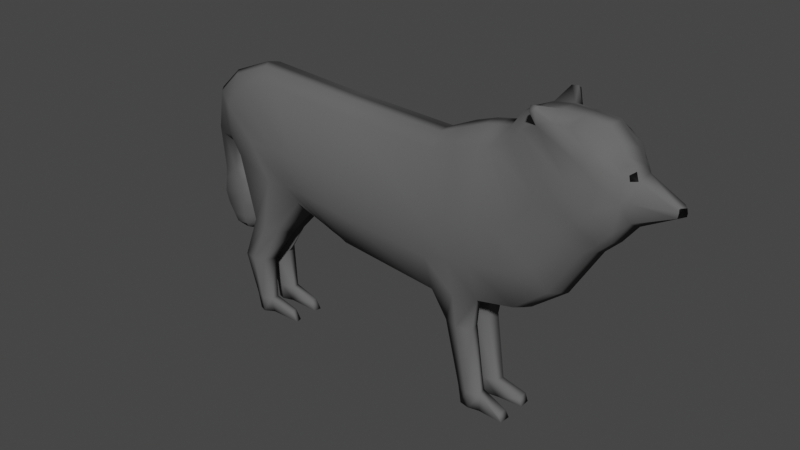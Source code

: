 # Source: Wolf.blend  (saved by Blender 2.82.7; exported with 4.5.12 LTS)
import bpy
from mathutils import Matrix  # noqa: F401  (used for matrix-valued properties, if any)

bpy.ops.wm.read_factory_settings(use_empty=True)
scene = bpy.context.scene
scene.name = 'Scene'

# ---- collections
col_collection = bpy.data.collections.new('Collection'); scene.collection.children.link(col_collection)

# ---- materials (node trees are filled in below, after node groups)
mat_fur = bpy.data.materials.new('Fur')
mat_fur.use_transparent_shadow = False
mat_face = bpy.data.materials.new('Face')
mat_face.use_transparent_shadow = False

# ---- material node trees
mat_fur.use_nodes = True; mat_fur.node_tree.nodes.clear()
_N = mat_fur.node_tree.nodes; _L = mat_fur.node_tree.links
n0 = _N.new('ShaderNodeOutputMaterial'); n0.name = 'Material Output'; n0.location = (300, 300)
n1 = _N.new('ShaderNodeBsdfPrincipled'); n1.name = 'Principled BSDF'; n1.location = (10, 300)
n1.distribution = 'GGX'
n1.subsurface_method = 'BURLEY'
n1.inputs[0].default_value = (0.1237, 0.1237, 0.1237, 1.0)
n1.inputs[3].default_value = 1.45
n1.inputs[13].default_value = 0.0
n1.inputs[27].default_value = (0.0, 0.0, 0.0, 1.0)
n1.inputs[28].default_value = 1.0
_L.new(n1.outputs[0], n0.inputs[0])
n0.is_active_output = True
mat_face.use_nodes = True; mat_face.node_tree.nodes.clear()
_N = mat_face.node_tree.nodes; _L = mat_face.node_tree.links
n0 = _N.new('ShaderNodeOutputMaterial'); n0.name = 'Material Output'; n0.location = (300, 300)
n1 = _N.new('ShaderNodeBsdfPrincipled'); n1.name = 'Principled BSDF'; n1.location = (10, 300)
n1.distribution = 'GGX'
n1.subsurface_method = 'BURLEY'
n1.inputs[0].default_value = (0.0, 0.0, 0.0, 1.0)
n1.inputs[2].default_value = 0.25
n1.inputs[3].default_value = 1.45
n1.inputs[13].default_value = 0.75
n1.inputs[27].default_value = (0.0, 0.0, 0.0, 1.0)
n1.inputs[28].default_value = 1.0
_L.new(n1.outputs[0], n0.inputs[0])
n0.is_active_output = True

# ---- world
world_world = bpy.data.worlds.new('World'); scene.world = world_world
world_world.use_nodes = True; world_world.node_tree.nodes.clear()
_N = world_world.node_tree.nodes; _L = world_world.node_tree.links
n0 = _N.new('ShaderNodeOutputWorld'); n0.name = 'World Output'; n0.location = (300, 300)
n1 = _N.new('ShaderNodeBackground'); n1.name = 'Background'; n1.location = (10, 300)
n1.inputs[0].default_value = (0.05088, 0.05088, 0.05088, 1.0)
_L.new(n1.outputs[0], n0.inputs[0])
n0.is_active_output = True
world_world.color = (0.05088, 0.05088, 0.05088)
world_world.use_sun_shadow = False
world_world.sun_shadow_jitter_overblur = 0.0

# ---- meshes
me_plane = bpy.data.meshes.new('Plane')
me_plane.from_pydata([(-2.157, 0.0, 2.609), (-1.783, 0.0, 2.465), (-4.708, 0.0, 2.758), (-4.637, 0.0, 4.496), (-1.546, 0.0, 2.376), (-4.153, 0.0, 4.962), (-1.342, 0.0, 2.312), (-3.302, 0.0, 5.315), (-1.202, 0.0, 2.248), (-1.137, 0.0, 5.171), (0.9952, 0.0, 1.999), (0.9413, 0.0, 5.082), (2.051, 0.0, 2.143), (1.867, 0.0, 5.46), (2.837, 0.0, 2.304), (2.018, 0.0, 5.492), (3.523, 0.0, 2.836), (2.137, 0.0, 5.516), (4.115, 0.0, 3.809), (2.395, 0.0, 5.572), (4.391, 0.0, 4.076), (2.611, 0.0, 5.862), (4.659, 0.0, 4.422), (2.944, 0.0, 6.014), (4.754, 0.0, 4.948), (3.332, 0.0, 6.079), (4.721, 0.0, 5.334), (3.72, 0.0, 6.071), (4.646, 0.0, 5.441), (4.161, 0.0, 6.031), (-2.212, -0.4649, 2.848), (-1.581, -0.4186, 2.59), (-4.047, -0.4186, 3.778), (-4.028, -0.4186, 4.36), (-1.36, -0.4186, 2.507), (-3.597, -0.4186, 4.789), (-1.169, -0.4186, 2.447), (-2.824, -0.4186, 5.057), (-1.039, -0.4186, 2.387), (-0.9646, -0.4186, 4.927), (1.011, -0.4186, 2.155), (0.961, -0.4186, 4.829), (1.996, -0.4186, 2.29), (1.895, -0.4186, 5.166), (2.73, -0.4186, 2.44), (2.036, -0.4186, 5.196), (3.363, -0.4186, 2.95), (2.146, -0.4186, 5.218), (3.915, -0.4186, 3.849), (2.499, -0.4186, 5.391), (4.177, -0.4186, 4.097), (2.693, -0.4186, 5.619), (4.428, -0.4186, 4.397), (2.963, -0.4186, 5.761), (4.518, -0.4186, 4.907), (3.283, -0.4186, 5.853), (4.488, -0.4186, 5.267), (3.568, -0.4186, 5.882), (4.418, -0.3394, 5.423), (3.98, -0.4186, 5.844), (4.308, -0.1755, 4.084), (4.038, -0.1755, 3.825), (-4.56, -0.2122, 3.744), (-4.485, -0.1755, 4.491), (2.365, -0.1755, 5.54), (2.575, -0.1755, 5.822), (1.887, -0.1592, 2.187), (1.001, -0.1755, 2.059), (0.9489, -0.1755, 5.063), (1.851, -0.1755, 5.431), (-1.474, -0.1755, 2.427), (-1.705, -0.1755, 2.513), (4.563, -0.1419, 4.488), (-4.013, -0.1755, 4.945), (2.9, -0.1755, 5.971), (2.795, -0.1755, 2.356), (1.998, -0.1755, 5.462), (-1.275, -0.1755, 2.364), (4.605, -0.3142, 4.905), (-3.184, -0.1755, 5.29), (3.278, -0.1755, 6.034), (3.461, -0.1755, 2.88), (2.113, -0.1755, 5.486), (-1.139, -0.1755, 2.302), (4.653, -0.1934, 5.237), (-1.076, -0.1755, 5.149), (3.656, -0.1755, 6.026), (4.086, -0.1755, 5.987), (4.558, -0.1525, 5.452), (-2.069, -0.1755, 2.654), (-4.186, 0.0, 3.487), (-3.21, 0.0, 3.48), (-2.85, 0.0, 3.669), (-2.322, 0.0, 3.814), (-1.17, 0.0, 3.709), (0.9682, 0.0, 3.54), (1.959, 0.0, 3.802), (2.428, 0.0, 3.898), (2.885, 0.0, 4.079), (3.311, 0.0, 4.653), (3.526, 0.0, 4.943), (3.86, 0.0, 5.184), (4.043, 0.0, 5.513), (4.221, 0.0, 5.702), (4.404, 0.0, 5.799), (-3.64, -0.553, 3.473), (-3.255, -0.5799, 3.807), (-2.758, -0.6291, 3.908), (-2.084, -0.6719, 3.866), (-1.009, -0.6719, 3.769), (0.9861, -0.6719, 3.611), (1.911, -0.6719, 3.855), (2.348, -0.6719, 3.945), (2.775, -0.6719, 4.114), (3.172, -0.6719, 4.65), (3.373, -0.6719, 4.92), (3.684, -0.6719, 5.145), (3.858, -0.6218, 5.444), (4.024, -0.6218, 5.662), (4.195, -0.3686, 5.734), (-3.653, -0.1475, 3.339), (4.322, -0.1755, 5.761), (-3.357, -0.5183, 2.162), (-2.893, -0.3937, 1.998), (-2.702, -0.1545, 1.934), (-3.394, -0.1266, 2.176), (-3.743, -0.4717, 1.241), (-3.284, -0.4293, 1.222), (-3.206, -0.1921, 1.203), (-3.809, -0.1304, 1.233), (-3.544, -0.4083, 0.3419), (-3.194, -0.3932, 0.3247), (-3.161, -0.2198, 0.3325), (-3.564, -0.1693, 0.3525), (-3.488, -0.4055, 0.02814), (-3.143, -0.3582, 0.02797), (-3.178, -0.2167, 0.0198), (-3.516, -0.1666, 0.03716), (-2.631, -0.3488, 0.2076), (-2.667, -0.2074, 0.1994), (-2.51, -0.3467, 0.0152), (-2.545, -0.2053, 0.007028), (-3.171, 0.0, 3.048), (-2.877, -0.5738, 3.139), (4.44, -0.2659, 5.648), (-2.497, 0.0, 2.972), (-2.198, 0.0, 3.023), (-1.832, 0.0, 3.063), (-1.186, 0.0, 2.978), (0.9817, 0.0, 2.769), (2.005, 0.0, 2.972), (2.632, 0.0, 3.101), (3.259, 0.0, 3.36), (3.768, 0.0, 4.194), (3.984, 0.0, 4.483), (4.318, 0.0, 4.769), (4.398, 0.0, 5.231), (4.471, 0.0, 5.518), (4.525, 0.0, 5.683), (-2.418, -0.5897, 3.199), (-2.059, -0.6143, 3.208), (-1.627, -0.6357, 3.157), (-1.024, -0.6357, 3.078), (0.9987, -0.6357, 2.883), (1.953, -0.6357, 3.072), (2.539, -0.6357, 3.192), (3.124, -0.6357, 3.434), (3.599, -0.6357, 4.212), (3.8, -0.6357, 4.482), (4.111, -0.6357, 4.748), (4.191, -0.5708, 5.168), (4.259, -0.5708, 5.436), (4.309, -0.4442, 5.581), (-3.057, -0.1052, 3.081), (-3.109, -0.5196, 2.074), (-3.134, -0.0842, 2.085), (-3.498, -0.5169, 1.231), (-3.583, -0.1007, 1.222), (-3.357, -0.4681, 0.3327), (-3.413, -0.1354, 0.345), (-3.334, -0.4652, 0.02807), (-3.389, -0.1325, 0.03063), (-4.667, -0.04715, 2.764), (-4.188, -0.1615, 3.571), (-3.932, 0.0, 2.917), (-3.919, -0.03996, 3.413), (-3.907, -0.01322, 2.915), (-4.755, 0.0, 2.211), (-4.714, -0.06613, 2.218), (-3.58, 0.0, 2.5), (-3.555, -0.06613, 2.502), (-4.585, 0.0, 1.734), (-4.543, -0.03433, 1.741), (-3.735, 0.0, 1.913), (-3.71, -0.04288, 1.915), (-4.22, 0.0, 1.527), (-4.209, 0.0, 1.529), (-3.993, 0.0, 1.57), (-3.987, 0.0, 1.571), (-4.691, -0.05179, 2.495), (-3.624, -0.008177, 2.83), (-3.65, 0.0, 2.824), (-4.732, 0.0, 2.484), (-3.615, -0.05451, 2.201), (-3.641, 0.0, 2.199), (-4.697, 0.0, 1.969), (-4.655, -0.05023, 1.976), (-4.459, -0.01273, 1.572), (-3.788, -0.01813, 1.732), (-3.804, 0.0, 1.731), (-4.485, 0.0, 1.567), (-4.374, -0.2789, 3.657), (-4.32, 0.0, 2.837), (-4.287, -0.1247, 2.842), (-4.168, 0.0, 2.356), (-4.135, -0.1582, 2.36), (-4.16, 0.0, 1.824), (-4.127, -0.1307, 1.828), (-4.107, 0.0, 1.548), (-4.098, -0.0698, 1.579), (-4.191, 0.0, 2.654), (-4.157, -0.1342, 2.659), (-4.169, 0.0, 2.084), (-4.135, -0.1444, 2.089), (-4.144, 0.0, 1.649), (-4.123, -0.09782, 1.663), (1.296, -0.3618, 1.612), (1.9, -0.3929, 1.622), (1.827, -0.1436, 1.622), (1.274, -0.1448, 1.602), (1.599, -0.3479, 0.3257), (2.097, -0.3661, 0.3327), (2.037, -0.1652, 0.3347), (1.581, -0.1691, 0.3173), (1.687, -0.3868, 0.0001099), (2.11, -0.3966, 0.01315), (2.122, -0.1717, 0.01436), (1.662, -0.1615, 0.001409), (2.547, -0.4352, 0.154), (2.56, -0.2108, 0.1446), (2.612, -0.4239, 0.006193), (2.624, -0.1989, 0.007409), (1.523, 0.0, 2.083), (1.404, 0.0, 5.284), (1.504, -0.4772, 2.235), (1.428, -0.4772, 5.01), (1.4, -0.2341, 5.259), (1.515, -0.1169, 2.154), (1.448, -0.6719, 3.733), (1.464, 0.0, 3.683), (1.476, -0.6357, 2.99), (1.493, 0.0, 2.883), (1.601, -0.485, 1.634), (1.596, -0.09497, 1.634), (1.85, -0.4597, 0.3459), (1.846, -0.1177, 0.3484), (1.899, -0.4503, 0.01913), (1.892, -0.108, 0.03288), (3.082, -0.6545, 6.099), (2.974, -0.6545, 6.068), (2.953, -0.5728, 6.138), (3.08, -0.5728, 6.159), (5.383, 0.0, 4.819), (5.392, 0.0, 4.878), (5.374, 0.0, 4.96), (5.281, -0.09677, 4.795), (5.298, -0.09677, 4.894), (5.292, -0.09677, 4.963), (4.453, -0.3936, 5.358), (4.57, -0.306, 5.252), (4.488, -0.2779, 5.475), (4.605, -0.1845, 5.386), (4.529, -0.2666, 5.33)], [], [(90, 184, 212, 2, 3, 91), (145, 146, 4, 1), (146, 147, 6, 4), (147, 148, 8, 6), (148, 149, 10, 8), (251, 150, 12, 242), (150, 151, 14, 12), (151, 152, 16, 14), (152, 153, 18, 16), (153, 154, 20, 18), (154, 155, 22, 20), (155, 156, 24, 22), (156, 157, 26, 24), (157, 158, 28, 26), (105, 106, 33, 32), (159, 31, 34, 160), (160, 34, 36, 161), (161, 36, 38, 162), (162, 38, 40, 163), (250, 244, 42, 164), (164, 42, 44, 165), (165, 44, 46, 166), (166, 46, 48, 167), (167, 48, 50, 168), (168, 50, 52, 169), (169, 52, 54, 170), (170, 54, 56, 171), (171, 56, 268, 58, 172), (61, 60, 50, 48), (63, 62, 32, 33), (65, 64, 49, 51), (66, 42, 227, 228), (246, 68, 41, 245), (71, 70, 34, 31), (60, 72, 52, 50), (73, 63, 33, 35), (74, 65, 51, 53), (66, 75, 44, 42), (76, 69, 43, 45), (70, 77, 36, 34), (72, 78, 54, 52), (79, 73, 35, 37), (55, 80, 261, 258), (75, 81, 46, 44), (82, 76, 45, 47), (77, 83, 38, 36), (78, 84, 269, 56, 54), (85, 79, 37, 39), (86, 80, 55, 57), (81, 61, 48, 46), (121, 87, 59, 119), (89, 30, 123, 124), (64, 82, 47, 49), (83, 67, 40, 38), (272, 270, 58, 268), (89, 71, 31, 30), (68, 85, 39, 41), (87, 86, 57, 59), (29, 27, 86, 87), (11, 9, 85, 68), (0, 1, 71, 89), (26, 28, 88, 271, 84), (8, 10, 67, 83), (19, 17, 82, 64), (142, 0, 89, 173), (104, 29, 87, 121), (16, 18, 61, 81), (27, 25, 80, 86), (9, 7, 79, 85), (22, 24, 263, 262), (6, 8, 83, 77), (17, 15, 76, 82), (14, 16, 81, 75), (25, 23, 74, 80), (7, 5, 73, 79), (26, 84, 267, 264), (4, 6, 77, 70), (15, 13, 69, 76), (12, 14, 75, 66), (23, 21, 65, 74), (5, 3, 63, 73), (20, 22, 72, 60), (1, 4, 70, 71), (243, 11, 68, 246), (242, 12, 66, 247), (21, 19, 64, 65), (3, 2, 182, 62, 63), (18, 20, 60, 61), (158, 104, 121, 144), (186, 185, 120, 183), (62, 211, 183, 120, 105, 32), (144, 121, 119, 172), (57, 118, 119, 59), (55, 117, 118, 57), (53, 116, 117, 55), (51, 115, 116, 53), (49, 114, 115, 51), (47, 113, 114, 49), (45, 112, 113, 47), (43, 111, 112, 45), (245, 248, 111, 43), (39, 109, 110, 41), (37, 108, 109, 39), (35, 107, 108, 37), (33, 106, 107, 35), (143, 159, 106, 105), (27, 29, 104, 103), (25, 27, 103, 102), (23, 25, 102, 101), (21, 23, 101, 100), (19, 21, 100, 99), (17, 19, 99, 98), (15, 17, 98, 97), (13, 15, 97, 96), (243, 13, 96, 249), (9, 11, 95, 94), (7, 9, 94, 93), (5, 7, 93, 92), (3, 5, 92, 91), (142, 90, 91, 145), (175, 124, 128, 177), (105, 120, 125, 122), (143, 105, 122, 174), (173, 89, 124, 175), (128, 127, 131, 132), (174, 122, 126, 176), (122, 125, 129, 126), (124, 123, 127, 128), (179, 132, 136, 181), (177, 128, 132, 179), (176, 126, 130, 178), (126, 129, 133, 130), (181, 136, 135, 180), (178, 130, 134, 180), (130, 133, 137, 134), (131, 135, 140, 138), (139, 138, 140, 141), (135, 136, 141, 140), (132, 131, 138, 139), (136, 132, 139, 141), (131, 178, 180, 135), (137, 181, 180, 134), (127, 176, 178, 131), (129, 177, 179, 133), (133, 179, 181, 137), (123, 174, 176, 127), (120, 173, 175, 125), (30, 143, 174, 123), (125, 175, 177, 129), (0, 142, 145, 1), (30, 31, 159, 143), (88, 144, 172, 58, 270), (28, 158, 144, 88), (90, 142, 173, 120, 185), (118, 171, 172, 119), (117, 170, 171, 118), (116, 169, 170, 117), (115, 168, 169, 116), (114, 167, 168, 115), (113, 166, 167, 114), (112, 165, 166, 113), (111, 164, 165, 112), (248, 250, 164, 111), (109, 162, 163, 110), (108, 161, 162, 109), (107, 160, 161, 108), (106, 159, 160, 107), (103, 104, 158, 157), (102, 103, 157, 156), (101, 102, 156, 155), (100, 101, 155, 154), (99, 100, 154, 153), (98, 99, 153, 152), (97, 98, 152, 151), (96, 97, 151, 150), (249, 96, 150, 251), (94, 95, 149, 148), (93, 94, 148, 147), (92, 93, 147, 146), (91, 92, 146, 145), (213, 186, 183, 211), (221, 199, 188, 215), (184, 90, 185, 186), (204, 203, 194, 193), (220, 201, 189, 214), (199, 202, 187, 188), (201, 200, 190, 189), (225, 207, 196, 219), (206, 205, 191, 192), (223, 206, 192, 217), (222, 204, 193, 216), (218, 197, 198, 219), (224, 209, 197, 218), (209, 208, 198, 197), (207, 210, 195, 196), (184, 186, 200, 201), (182, 2, 202, 199), (212, 184, 201, 220), (213, 182, 199, 221), (214, 189, 204, 222), (215, 188, 206, 223), (188, 187, 205, 206), (189, 190, 203, 204), (192, 191, 210, 207), (193, 194, 208, 209), (216, 193, 209, 224), (217, 192, 207, 225), (194, 217, 225, 208), (191, 216, 224, 210), (190, 215, 223, 203), (187, 214, 222, 205), (186, 213, 221, 200), (2, 212, 220, 202), (210, 224, 218, 195), (195, 218, 219, 196), (205, 222, 216, 191), (203, 223, 217, 194), (208, 225, 219, 198), (202, 220, 214, 187), (200, 221, 215, 190), (182, 213, 211, 62), (253, 228, 232, 255), (40, 67, 229, 226), (247, 66, 228, 253), (244, 40, 226, 252), (230, 233, 237, 234), (228, 227, 231, 232), (226, 229, 233, 230), (252, 226, 230, 254), (257, 236, 235, 256), (254, 230, 234, 256), (255, 232, 236, 257), (236, 232, 239, 241), (239, 238, 240, 241), (235, 236, 241, 240), (231, 235, 240, 238), (232, 231, 238, 239), (233, 255, 257, 237), (231, 254, 256, 235), (237, 257, 256, 234), (227, 252, 254, 231), (42, 244, 252, 227), (67, 247, 253, 229), (229, 253, 255, 233), (95, 249, 251, 149), (110, 163, 250, 248), (11, 243, 249, 95), (41, 110, 248, 245), (10, 242, 247, 67), (13, 243, 246, 69), (69, 246, 245, 43), (163, 40, 244, 250), (149, 251, 242, 10), (261, 260, 259, 258), (53, 55, 258, 259), (74, 53, 259, 260), (80, 74, 260, 261), (263, 264, 267, 266), (262, 263, 266, 265), (78, 72, 265, 266), (72, 22, 262, 265), (24, 26, 264, 263), (84, 78, 266, 267), (269, 272, 268, 56), (84, 271, 272, 269), (271, 88, 270, 272)])
me_plane.polygons.foreach_set('use_smooth', [True] * 266)
me_plane.polygons.foreach_set('material_index', [0, 0, 0, 0, 0, 0, 0, 0, 0, 0, 0, 0, 0, 0, 0, 0, 0, 0, 0, 0, 0, 0, 0, 0, 0, 0, 0, 0, 0, 0, 0, 0, 0, 0, 0, 0, 0, 0, 0, 0, 0, 0, 0, 0, 0, 0, 0, 0, 0, 0, 0, 0, 0, 0, 0, 0, 0, 0, 0, 0, 0, 0, 0, 0, 0, 0, 0, 0, 0, 0, 0, 0, 0, 0, 0, 0, 0, 0, 0, 0, 0, 0, 0, 0, 0, 0, 0, 0, 0, 0, 0, 0, 0, 0, 0, 0, 0, 0, 0, 0, 0, 0, 0, 0, 0, 0, 0, 0, 0, 0, 0, 0, 0, 0, 0, 0, 0, 0, 0, 0, 0, 0, 0, 0, 0, 0, 0, 0, 0, 0, 0, 0, 0, 0, 0, 0, 0, 0, 0, 0, 0, 0, 0, 0, 0, 0, 0, 0, 0, 0, 0, 0, 0, 0, 0, 0, 0, 0, 0, 0, 0, 0, 0, 0, 0, 0, 0, 0, 0, 0, 0, 0, 0, 0, 0, 0, 0, 0, 0, 0, 0, 0, 0, 0, 0, 0, 0, 0, 0, 0, 0, 0, 0, 0, 0, 0, 0, 0, 0, 0, 0, 0, 0, 0, 0, 0, 0, 0, 0, 0, 0, 0, 0, 0, 0, 0, 0, 0, 0, 0, 0, 0, 0, 0, 0, 0, 0, 0, 0, 0, 0, 0, 0, 0, 0, 0, 0, 0, 0, 0, 0, 0, 0, 0, 0, 0, 0, 0, 0, 0, 0, 0, 0, 0, 0, 0, 0, 1, 1, 0, 0, 0, 0, 0, 1, 0])
_uv = me_plane.uv_layers.new(name='UVMap')
_uv.uv.foreach_set('vector', [0.0, 0.7445, 0.0, 0.8723, 0.0, 0.9361, 0.0, 1.0, 1.0, 1.0, 1.0, 0.5, 1.0, 0.25, 1.0, 0.25, 1.0, 0.0, 1.0, 0.0, 1.0, 0.25, 1.0, 0.25, 1.0, 0.0, 1.0, 0.0, 1.0, 0.25, 1.0, 0.25, 1.0, 0.0, 1.0, 0.0, 1.0, 0.25, 1.0, 0.25, 1.0, 0.0, 1.0, 0.0, 1.0, 0.25, 1.0, 0.25, 1.0, 0.0, 1.0, 0.0, 1.0, 0.25, 1.0, 0.25, 1.0, 0.0, 1.0, 0.0, 1.0, 0.25, 1.0, 0.25, 1.0, 0.0, 1.0, 0.0, 1.0, 0.25, 1.0, 0.25, 1.0, 0.0, 1.0, 0.0, 1.0, 0.25, 1.0, 0.25, 1.0, 0.0, 1.0, 0.0, 1.0, 0.25, 1.0, 0.25, 1.0, 0.0, 1.0, 0.0, 1.0, 0.25, 1.0, 0.25, 1.0, 0.0, 1.0, 0.0, 1.0, 0.25, 1.0, 0.25, 1.0, 0.0, 1.0, 0.0, 1.0, 0.25, 1.0, 0.25, 1.0, 0.0, 1.0, 0.0, 0.0, 0.6725, 1.0, 0.5, 1.0, 1.0, 0.0, 1.0, 1.0, 0.25, 1.0, 0.0, 1.0, 0.0, 1.0, 0.25, 1.0, 0.25, 1.0, 0.0, 1.0, 0.0, 1.0, 0.25, 1.0, 0.25, 1.0, 0.0, 1.0, 0.0, 1.0, 0.25, 1.0, 0.25, 1.0, 0.0, 1.0, 0.0, 1.0, 0.25, 1.0, 0.25, 1.0, 0.0, 1.0, 0.0, 1.0, 0.25, 1.0, 0.25, 1.0, 0.0, 1.0, 0.0, 1.0, 0.25, 1.0, 0.25, 1.0, 0.0, 1.0, 0.0, 1.0, 0.25, 1.0, 0.25, 1.0, 0.0, 1.0, 0.0, 1.0, 0.25, 1.0, 0.25, 1.0, 0.0, 1.0, 0.0, 1.0, 0.25, 1.0, 0.25, 1.0, 0.0, 1.0, 0.0, 1.0, 0.25, 1.0, 0.25, 1.0, 0.0, 1.0, 0.0, 1.0, 0.25, 1.0, 0.25, 1.0, 0.0, 1.0, 0.0, 1.0, 0.25, 1.0, 0.25, 1.0, 0.0, 1.0, 0.0, 1.0, 0.0, 1.0, 0.25, 1.0, 0.0, 1.0, 0.0, 1.0, 0.0, 1.0, 0.0, 1.0, 1.0, 0.0, 1.0, 0.0, 1.0, 1.0, 1.0, 1.0, 1.0, 1.0, 1.0, 1.0, 1.0, 1.0, 1.0, 1.0, 0.0, 1.0, 0.0, 1.0, 0.0, 1.0, 0.0, 1.0, 1.0, 1.0, 1.0, 1.0, 1.0, 1.0, 1.0, 1.0, 0.0, 1.0, 0.0, 1.0, 0.0, 1.0, 0.0, 1.0, 0.0, 1.0, 0.0, 1.0, 0.0, 1.0, 0.0, 1.0, 1.0, 1.0, 1.0, 1.0, 1.0, 1.0, 1.0, 1.0, 1.0, 1.0, 1.0, 1.0, 1.0, 1.0, 1.0, 1.0, 0.0, 1.0, 0.0, 1.0, 0.0, 1.0, 0.0, 1.0, 1.0, 1.0, 1.0, 1.0, 1.0, 1.0, 1.0, 1.0, 0.0, 1.0, 0.0, 1.0, 0.0, 1.0, 0.0, 1.0, 0.0, 1.0, 0.0, 1.0, 0.0, 1.0, 0.0, 1.0, 1.0, 1.0, 1.0, 1.0, 1.0, 1.0, 1.0, 1.0, 1.0, 1.0, 1.0, 1.0, 1.0, 1.0, 1.0, 1.0, 0.0, 1.0, 0.0, 1.0, 0.0, 1.0, 0.0, 1.0, 1.0, 1.0, 1.0, 1.0, 1.0, 1.0, 1.0, 1.0, 0.0, 1.0, 0.0, 1.0, 0.0, 1.0, 0.0, 1.0, 0.0, 1.0, 0.0, 1.0, 0.0, 1.0, 0.0, 1.0, 0.0, 1.0, 1.0, 1.0, 1.0, 1.0, 1.0, 1.0, 1.0, 1.0, 1.0, 1.0, 1.0, 1.0, 1.0, 1.0, 1.0, 1.0, 0.0, 1.0, 0.0, 1.0, 0.0, 1.0, 0.0, 1.0, 0.5, 1.0, 1.0, 1.0, 1.0, 1.0, 0.5, 0.0, 0.0, 0.0, 0.111, 0.0, 0.111, 0.0, 0.0, 1.0, 1.0, 1.0, 1.0, 1.0, 1.0, 1.0, 1.0, 1.0, 0.0, 1.0, 0.0, 1.0, 0.0, 1.0, 0.0, 1.0, 0.0, 1.0, 0.0, 1.0, 0.0, 1.0, 0.0, 0.0, 0.0, 1.0, 0.0, 1.0, 0.0, 0.0, 0.111, 1.0, 1.0, 1.0, 1.0, 1.0, 1.0, 1.0, 1.0, 1.0, 1.0, 1.0, 1.0, 1.0, 1.0, 1.0, 1.0, 1.0, 1.0, 1.0, 1.0, 1.0, 1.0, 1.0, 1.0, 1.0, 1.0, 1.0, 1.0, 1.0, 1.0, 1.0, 1.0, 0.0, 0.0, 1.0, 0.0, 1.0, 0.0, 0.0, 0.0, 1.0, 0.0, 1.0, 0.0, 1.0, 0.0, 1.0, 0.0, 1.0, 0.0, 1.0, 0.0, 1.0, 0.0, 1.0, 0.0, 1.0, 0.0, 1.0, 1.0, 1.0, 1.0, 1.0, 1.0, 1.0, 1.0, 0.0, 0.3723, 0.0, 0.0, 0.0, 0.0, 0.0, 0.3723, 1.0, 0.5, 1.0, 1.0, 1.0, 1.0, 1.0, 0.5, 1.0, 0.0, 1.0, 0.0, 1.0, 0.0, 1.0, 0.0, 1.0, 1.0, 1.0, 1.0, 1.0, 1.0, 1.0, 1.0, 1.0, 1.0, 1.0, 1.0, 1.0, 1.0, 1.0, 1.0, 1.0, 0.0, 1.0, 0.0, 1.0, 0.0, 1.0, 0.0, 1.0, 0.0, 1.0, 0.0, 1.0, 0.0, 1.0, 0.0, 1.0, 1.0, 1.0, 1.0, 1.0, 1.0, 1.0, 1.0, 1.0, 0.0, 1.0, 0.0, 1.0, 0.0, 1.0, 0.0, 1.0, 1.0, 1.0, 1.0, 1.0, 1.0, 1.0, 1.0, 1.0, 1.0, 1.0, 1.0, 1.0, 1.0, 1.0, 1.0, 1.0, 0.0, 1.0, 0.0, 1.0, 0.0, 1.0, 0.0, 1.0, 0.0, 1.0, 0.0, 1.0, 0.0, 1.0, 0.0, 1.0, 1.0, 1.0, 1.0, 1.0, 1.0, 1.0, 1.0, 1.0, 0.0, 1.0, 0.0, 1.0, 0.0, 1.0, 0.0, 1.0, 1.0, 1.0, 1.0, 1.0, 1.0, 1.0, 1.0, 1.0, 1.0, 1.0, 1.0, 1.0, 1.0, 1.0, 1.0, 1.0, 0.0, 1.0, 0.0, 1.0, 0.0, 1.0, 0.0, 1.0, 0.0, 1.0, 0.0, 1.0, 0.0, 1.0, 0.0, 1.0, 1.0, 1.0, 1.0, 1.0, 1.0, 1.0, 1.0, 1.0, 0.0, 1.0, 0.0, 1.0, 0.0, 1.0, 0.0, 1.0, 1.0, 1.0, 1.0, 1.0, 1.0, 1.0, 1.0, 1.0, 1.0, 0.0, 1.0, 0.0, 1.0, 0.0, 1.0, 1.0, 1.0, 1.0, 0.0, 1.0, 0.0, 1.0, 0.0, 1.0, 0.0, 1.0, 0.25, 1.0, 0.5, 1.0, 0.5, 1.0, 0.25, 0.0, 0.8454, 0.0, 0.6907, 0.0, 0.6369, 0.0, 0.8185, 0.0, 1.0, 0.0, 0.9092, 0.0, 0.8185, 0.0, 0.6369, 0.0, 0.6725, 0.0, 1.0, 1.0, 0.25, 1.0, 0.5, 1.0, 0.5, 1.0, 0.25, 1.0, 1.0, 1.0, 0.5, 1.0, 0.5, 1.0, 1.0, 1.0, 1.0, 1.0, 0.5, 1.0, 0.5, 1.0, 1.0, 1.0, 1.0, 1.0, 0.5, 1.0, 0.5, 1.0, 1.0, 1.0, 1.0, 1.0, 0.5, 1.0, 0.5, 1.0, 1.0, 1.0, 1.0, 1.0, 0.5, 1.0, 0.5, 1.0, 1.0, 1.0, 1.0, 1.0, 0.5, 1.0, 0.5, 1.0, 1.0, 1.0, 1.0, 1.0, 0.5, 1.0, 0.5, 1.0, 1.0, 1.0, 1.0, 1.0, 0.5, 1.0, 0.5, 1.0, 1.0, 1.0, 1.0, 1.0, 0.5, 1.0, 0.5, 1.0, 1.0, 1.0, 1.0, 1.0, 0.5, 1.0, 0.5, 1.0, 1.0, 1.0, 1.0, 1.0, 0.5, 1.0, 0.5, 1.0, 1.0, 1.0, 1.0, 1.0, 0.5, 1.0, 0.5, 1.0, 1.0, 1.0, 1.0, 1.0, 0.5, 1.0, 0.5, 1.0, 1.0, 0.0, 0.3723, 1.0, 0.25, 1.0, 0.5, 0.0, 0.6725, 1.0, 1.0, 1.0, 1.0, 1.0, 0.5, 1.0, 0.5, 1.0, 1.0, 1.0, 1.0, 1.0, 0.5, 1.0, 0.5, 1.0, 1.0, 1.0, 1.0, 1.0, 0.5, 1.0, 0.5, 1.0, 1.0, 1.0, 1.0, 1.0, 0.5, 1.0, 0.5, 1.0, 1.0, 1.0, 1.0, 1.0, 0.5, 1.0, 0.5, 1.0, 1.0, 1.0, 1.0, 1.0, 0.5, 1.0, 0.5, 1.0, 1.0, 1.0, 1.0, 1.0, 0.5, 1.0, 0.5, 1.0, 1.0, 1.0, 1.0, 1.0, 0.5, 1.0, 0.5, 1.0, 1.0, 1.0, 1.0, 1.0, 0.5, 1.0, 0.5, 1.0, 1.0, 1.0, 1.0, 1.0, 0.5, 1.0, 0.5, 1.0, 1.0, 1.0, 1.0, 1.0, 0.5, 1.0, 0.5, 1.0, 1.0, 1.0, 1.0, 1.0, 0.5, 1.0, 0.5, 1.0, 1.0, 1.0, 1.0, 1.0, 0.5, 1.0, 0.5, 0.0, 0.3723, 0.0, 0.7445, 1.0, 0.5, 1.0, 0.25, 0.0, 0.3723, 0.0, 0.0, 0.0, 0.0, 0.0, 0.3723, 0.0, 0.6725, 0.0, 0.6369, 0.0, 0.5965, 0.0, 0.6725, 0.0, 0.3723, 0.0, 0.6725, 0.0, 0.6725, 0.0, 0.3723, 0.0, 0.3723, 0.0, 0.0, 0.0, 0.0, 0.0, 0.3723, 0.0, 0.0, 0.0, 0.111, 0.0, 0.111, 0.0, 0.0, 0.0, 0.3723, 0.0, 0.6725, 0.0, 0.6725, 0.0, 0.3723, 0.0, 0.6725, 0.0, 0.5965, 0.0, 0.5965, 0.0, 0.6725, 0.0, 0.0, 0.0, 0.111, 0.0, 0.111, 0.0, 0.0, 0.0, 0.3723, 0.0, 0.0, 0.0, 0.0, 0.0, 0.3723, 0.0, 0.3723, 0.0, 0.0, 0.0, 0.0, 0.0, 0.3723, 0.0, 0.3723, 0.0, 0.6725, 0.0, 0.6725, 0.0, 0.3723, 0.0, 0.6725, 0.0, 0.5965, 0.0, 0.5965, 0.0, 0.6725, 0.0, 0.3723, 0.0, 0.0, 0.0, 0.0, 0.0, 0.3723, 0.0, 0.3723, 0.0, 0.6725, 0.0, 0.6725, 0.0, 0.3723, 0.0, 0.6725, 0.0, 0.5965, 0.0, 0.5965, 0.0, 0.6725, 0.0, 0.111, 0.0, 0.0, 0.0, 0.0, 0.0, 0.0, 0.0, 0.0, 0.0, 0.0, 0.0, 0.0, 0.0, 0.0, 0.0, 0.0, 0.0, 0.0, 0.0, 0.0, 0.0, 0.0, 0.0, 0.0, 0.0, 0.111, 0.0, 0.0, 0.0, 0.0, 0.0, 0.0, 0.0, 0.0, 0.0, 0.0, 0.0, 0.0, 0.0, 0.111, 0.0, 0.3723, 0.0, 0.3723, 0.0, 0.0, 0.0, 0.5965, 0.0, 0.3723, 0.0, 0.3723, 0.0, 0.6725, 0.0, 0.111, 0.0, 0.3723, 0.0, 0.3723, 0.0, 0.111, 0.0, 0.5965, 0.0, 0.3723, 0.0, 0.3723, 0.0, 0.5965, 0.0, 0.5965, 0.0, 0.3723, 0.0, 0.3723, 0.0, 0.5965, 0.0, 0.111, 0.0, 0.3723, 0.0, 0.3723, 0.0, 0.111, 0.0, 0.6369, 0.0, 0.3723, 0.0, 0.3723, 0.0, 0.5965, 0.0, 0.111, 0.0, 0.3723, 0.0, 0.3723, 0.0, 0.111, 0.0, 0.5965, 0.0, 0.3723, 0.0, 0.3723, 0.0, 0.5965, 0.0, 0.0, 0.0, 0.3723, 1.0, 0.25, 1.0, 0.0, 0.0, 0.111, 1.0, 0.0, 1.0, 0.25, 0.0, 0.3723, 1.0, 0.0, 1.0, 0.25, 1.0, 0.25, 1.0, 0.0, 1.0, 0.0, 1.0, 0.0, 1.0, 0.25, 1.0, 0.25, 1.0, 0.0, 0.0, 0.7445, 0.0, 0.3723, 0.0, 0.3723, 0.0, 0.6369, 0.0, 0.6907, 1.0, 0.5, 1.0, 0.25, 1.0, 0.25, 1.0, 0.5, 1.0, 0.5, 1.0, 0.25, 1.0, 0.25, 1.0, 0.5, 1.0, 0.5, 1.0, 0.25, 1.0, 0.25, 1.0, 0.5, 1.0, 0.5, 1.0, 0.25, 1.0, 0.25, 1.0, 0.5, 1.0, 0.5, 1.0, 0.25, 1.0, 0.25, 1.0, 0.5, 1.0, 0.5, 1.0, 0.25, 1.0, 0.25, 1.0, 0.5, 1.0, 0.5, 1.0, 0.25, 1.0, 0.25, 1.0, 0.5, 1.0, 0.5, 1.0, 0.25, 1.0, 0.25, 1.0, 0.5, 1.0, 0.5, 1.0, 0.25, 1.0, 0.25, 1.0, 0.5, 1.0, 0.5, 1.0, 0.25, 1.0, 0.25, 1.0, 0.5, 1.0, 0.5, 1.0, 0.25, 1.0, 0.25, 1.0, 0.5, 1.0, 0.5, 1.0, 0.25, 1.0, 0.25, 1.0, 0.5, 1.0, 0.5, 1.0, 0.25, 1.0, 0.25, 1.0, 0.5, 1.0, 0.5, 1.0, 0.5, 1.0, 0.25, 1.0, 0.25, 1.0, 0.5, 1.0, 0.5, 1.0, 0.25, 1.0, 0.25, 1.0, 0.5, 1.0, 0.5, 1.0, 0.25, 1.0, 0.25, 1.0, 0.5, 1.0, 0.5, 1.0, 0.25, 1.0, 0.25, 1.0, 0.5, 1.0, 0.5, 1.0, 0.25, 1.0, 0.25, 1.0, 0.5, 1.0, 0.5, 1.0, 0.25, 1.0, 0.25, 1.0, 0.5, 1.0, 0.5, 1.0, 0.25, 1.0, 0.25, 1.0, 0.5, 1.0, 0.5, 1.0, 0.25, 1.0, 0.25, 1.0, 0.5, 1.0, 0.5, 1.0, 0.25, 1.0, 0.25, 1.0, 0.5, 1.0, 0.5, 1.0, 0.25, 1.0, 0.25, 1.0, 0.5, 1.0, 0.5, 1.0, 0.25, 1.0, 0.25, 1.0, 0.5, 1.0, 0.5, 1.0, 0.25, 1.0, 0.25, 1.0, 0.5, 1.0, 0.5, 1.0, 0.25, 1.0, 0.25, 0.0, 0.9227, 0.0, 0.8454, 0.0, 0.8185, 0.0, 0.9092, 0.0, 0.9227, 0.0, 1.0, 0.0, 1.0, 0.0, 0.9227, 0.0, 0.8723, 0.0, 0.7445, 0.0, 0.6907, 0.0, 0.8454, 0.0, 0.8723, 0.0, 0.8454, 0.0, 0.8454, 0.0, 0.8723, 0.0, 0.9361, 0.0, 0.8723, 0.0, 0.8723, 0.0, 0.9361, 0.0, 1.0, 0.0, 1.0, 0.0, 1.0, 0.0, 1.0, 0.0, 0.8723, 0.0, 0.8454, 0.0, 0.8454, 0.0, 0.8723, 0.0, 0.9227, 0.0, 1.0, 0.0, 1.0, 0.0, 0.9227, 0.0, 1.0, 0.0, 1.0, 0.0, 1.0, 0.0, 1.0, 0.0, 0.9227, 0.0, 1.0, 0.0, 1.0, 0.0, 0.9227, 0.0, 0.9361, 0.0, 0.8723, 0.0, 0.8723, 0.0, 0.9361, 0.0, 0.9361, 0.0, 0.8723, 0.0, 0.8454, 0.0, 0.9227, 0.0, 0.9361, 0.0, 0.8723, 0.0, 0.8723, 0.0, 0.9361, 0.0, 0.8723, 0.0, 0.8454, 0.0, 0.8454, 0.0, 0.8723, 0.0, 1.0, 0.0, 1.0, 0.0, 1.0, 0.0, 1.0, 0.0, 0.8723, 0.0, 0.8454, 0.0, 0.8454, 0.0, 0.8723, 0.0, 1.0, 0.0, 1.0, 0.0, 1.0, 0.0, 1.0, 0.0, 0.9361, 0.0, 0.8723, 0.0, 0.8723, 0.0, 0.9361, 0.0, 0.9227, 0.0, 1.0, 0.0, 1.0, 0.0, 0.9227, 0.0, 0.9361, 0.0, 0.8723, 0.0, 0.8723, 0.0, 0.9361, 0.0, 0.9227, 0.0, 1.0, 0.0, 1.0, 0.0, 0.9227, 0.0, 1.0, 0.0, 1.0, 0.0, 1.0, 0.0, 1.0, 0.0, 0.8723, 0.0, 0.8454, 0.0, 0.8454, 0.0, 0.8723, 0.0, 1.0, 0.0, 1.0, 0.0, 1.0, 0.0, 1.0, 0.0, 0.8723, 0.0, 0.8454, 0.0, 0.8454, 0.0, 0.8723, 0.0, 0.9361, 0.0, 0.8723, 0.0, 0.8723, 0.0, 0.9361, 0.0, 0.9227, 0.0, 1.0, 0.0, 1.0, 0.0, 0.9227, 0.0, 0.8454, 0.0, 0.9227, 0.0, 0.9227, 0.0, 0.8454, 0.0, 1.0, 0.0, 0.9361, 0.0, 0.9361, 0.0, 1.0, 0.0, 0.8454, 0.0, 0.9227, 0.0, 0.9227, 0.0, 0.8454, 0.0, 1.0, 0.0, 0.9361, 0.0, 0.9361, 0.0, 1.0, 0.0, 0.8454, 0.0, 0.9227, 0.0, 0.9227, 0.0, 0.8454, 0.0, 1.0, 0.0, 0.9361, 0.0, 0.9361, 0.0, 1.0, 0.0, 1.0, 0.0, 0.9361, 0.0, 0.9361, 0.0, 1.0, 0.0, 1.0, 0.0, 0.9361, 0.0, 0.9227, 0.0, 1.0, 0.0, 1.0, 0.0, 0.9361, 0.0, 0.9361, 0.0, 1.0, 0.0, 0.8454, 0.0, 0.9227, 0.0, 0.9227, 0.0, 0.8454, 0.0, 0.8454, 0.0, 0.9227, 0.0, 0.9227, 0.0, 0.8454, 0.0, 1.0, 0.0, 0.9361, 0.0, 0.9361, 0.0, 1.0, 0.0, 0.8454, 0.0, 0.9227, 0.0, 0.9227, 0.0, 0.8454, 0.0, 1.0, 0.0, 0.9227, 0.0, 0.9092, 0.0, 1.0, 1.0, 0.0, 1.0, 0.0, 1.0, 0.0, 1.0, 0.0, 1.0, 0.0, 1.0, 0.0, 1.0, 0.0, 1.0, 0.0, 1.0, 0.0, 1.0, 0.0, 1.0, 0.0, 1.0, 0.0, 1.0, 0.0, 1.0, 0.0, 1.0, 0.0, 1.0, 0.0, 1.0, 0.0, 1.0, 0.0, 1.0, 0.0, 1.0, 0.0, 1.0, 0.0, 1.0, 0.0, 1.0, 0.0, 1.0, 0.0, 1.0, 0.0, 1.0, 0.0, 1.0, 0.0, 1.0, 0.0, 1.0, 0.0, 1.0, 0.0, 1.0, 0.0, 1.0, 0.0, 1.0, 0.0, 1.0, 0.0, 1.0, 0.0, 1.0, 0.0, 1.0, 0.0, 1.0, 0.0, 1.0, 0.0, 1.0, 0.0, 1.0, 0.0, 1.0, 0.0, 1.0, 0.0, 1.0, 0.0, 1.0, 0.0, 1.0, 0.0, 1.0, 0.0, 1.0, 0.0, 1.0, 0.0, 1.0, 0.0, 1.0, 0.0, 1.0, 0.0, 1.0, 0.0, 1.0, 0.0, 1.0, 0.0, 1.0, 0.0, 1.0, 0.0, 1.0, 0.0, 1.0, 0.0, 1.0, 0.0, 1.0, 0.0, 1.0, 0.0, 1.0, 0.0, 1.0, 0.0, 1.0, 0.0, 1.0, 0.0, 1.0, 0.0, 1.0, 0.0, 1.0, 0.0, 1.0, 0.0, 1.0, 0.0, 1.0, 0.0, 1.0, 0.0, 1.0, 0.0, 1.0, 0.0, 1.0, 0.0, 1.0, 0.0, 1.0, 0.0, 1.0, 0.0, 1.0, 0.0, 1.0, 0.0, 1.0, 0.0, 1.0, 0.0, 1.0, 0.0, 1.0, 0.0, 1.0, 0.0, 1.0, 0.0, 1.0, 0.0, 1.0, 0.0, 1.0, 0.0, 1.0, 0.0, 1.0, 0.0, 1.0, 0.5, 1.0, 0.5, 1.0, 0.25, 1.0, 0.25, 1.0, 0.5, 1.0, 0.25, 1.0, 0.25, 1.0, 0.5, 1.0, 1.0, 1.0, 1.0, 1.0, 0.5, 1.0, 0.5, 1.0, 1.0, 1.0, 0.5, 1.0, 0.5, 1.0, 1.0, 1.0, 0.0, 1.0, 0.0, 1.0, 0.0, 1.0, 0.0, 1.0, 1.0, 1.0, 1.0, 1.0, 1.0, 1.0, 1.0, 1.0, 1.0, 1.0, 1.0, 1.0, 1.0, 1.0, 1.0, 1.0, 0.25, 1.0, 0.0, 1.0, 0.0, 1.0, 0.25, 1.0, 0.25, 1.0, 0.25, 1.0, 0.0, 1.0, 0.0, 1.0, 1.0, 1.0, 1.0, 1.0, 1.0, 1.0, 1.0, 1.0, 1.0, 1.0, 1.0, 1.0, 1.0, 1.0, 1.0, 1.0, 1.0, 1.0, 1.0, 1.0, 1.0, 1.0, 1.0, 1.0, 1.0, 1.0, 1.0, 1.0, 1.0, 1.0, 1.0, 1.0, 0.0, 1.0, 0.0, 1.0, 0.0, 1.0, 0.0, 1.0, 0.0, 1.0, 0.0, 1.0, 0.0, 1.0, 0.0, 1.0, 0.0, 1.0, 0.0, 1.0, 0.0, 1.0, 0.0, 1.0, 0.0, 1.0, 0.0, 1.0, 0.0, 1.0, 0.0, 1.0, 0.0, 1.0, 0.0, 1.0, 0.0, 1.0, 0.0, 1.0, 0.0, 1.0, 0.0, 1.0, 0.0, 1.0, 0.0, 1.0, 0.0, 1.0, 0.0, 1.0, 0.0, 1.0, 0.0, 1.0, 0.0, 1.0, 0.0, 1.0, 0.0, 1.0, 0.0, 1.0, 0.0, 1.0, 0.0, 1.0, 0.0, 1.0, 0.0])
me_plane.materials.append(mat_fur)
me_plane.materials.append(mat_face)
me_plane.use_remesh_fix_poles = True
me_plane.use_remesh_preserve_attributes = False
me_plane.use_mirror_vertex_groups = False
me_plane.update()
arm_armature = bpy.data.armatures.new('Armature')  # bones are not reproduced

# ---- objects
ob_mesh = bpy.data.objects.new('Mesh', me_plane)
ob_wolf = bpy.data.objects.new('Wolf', arm_armature)

# ---- transforms, parenting, visibility, modifiers, constraints
ob_mesh.parent = ob_wolf
ob_mesh.location = (0.0, 0.0, 0.0)
ob_mesh.lineart.crease_threshold = 0.0
_vg = ob_mesh.vertex_groups.new(name='Hips')
for _i, _w in zip([2, 3, 5, 7, 9, 30, 32, 33, 35, 37, 39, 62, 63, 73, 79, 85, 90, 91, 92, 93, 105, 106, 107, 108, 120, 143, 159, 160, 182, 183, 184, 185, 186, 187, 188, 189, 190, 191, 192, 193, 194, 195, 196, 197, 198, 199, 200, 201, 202, 203, 204, 205, 206, 207, 208, 209, 210, 211, 212, 213, 214, 215, 216, 217, 218, 219, 220, 221, 222, 223, 224, 225], [0.1783, 0.7162, 0.8236, 0.8427, 0.06957, 0.03878, 0.5, 0.7461, 0.8937, 0.7932, 0.03894, 0.4884, 0.7329, 0.8478, 0.8511, 0.06417, 0.3464, 0.03923, 0.06168, 0.07298, 0.1356, 0.3094, 0.5086, 0.1747, 0.1267, 0.005917, 0.08972, 0.1005, 0.1818, 0.3916, 0.1825, 0.2738, 0.1807, 0.1333, 0.1311, 0.1423, 0.1403, 0.1107, 0.1078, 0.1203, 0.1193, 0.1067, 0.1068, 0.11, 0.1101, 0.1518, 0.1583, 0.1601, 0.1523, 0.1289, 0.1303, 0.121, 0.1186, 0.1058, 0.1151, 0.1152, 0.1064, 0.4801, 0.1867, 0.1919, 0.1471, 0.1284, 0.1193, 0.1046, 0.1083, 0.1057, 0.1682, 0.1571, 0.1317, 0.1127, 0.1122, 0.104]): _vg.add([_i], _w, 'REPLACE')
_vg = ob_mesh.vertex_groups.new(name='Spine')
for _i, _w in zip([0, 1, 4, 6, 7, 8, 9, 11, 30, 31, 34, 36, 37, 38, 39, 41, 68, 70, 71, 77, 79, 83, 85, 89, 91, 92, 93, 94, 106, 107, 108, 109, 110, 142, 143, 145, 146, 147, 148, 159, 160, 161, 162, 243, 245, 246], [0.4595, 0.618, 0.7143, 0.7792, 0.08752, 0.8006, 0.8723, 0.1037, 0.3518, 0.663, 0.7484, 0.7895, 0.1629, 0.7878, 0.8767, 0.1019, 0.1048, 0.7252, 0.6364, 0.776, 0.09275, 0.7932, 0.8709, 0.4539, 0.03621, 0.1988, 0.6923, 0.957, 0.06258, 0.2362, 0.7226, 0.9379, 0.03061, 0.002053, 0.03536, 0.2883, 0.432, 0.6503, 0.8101, 0.3174, 0.5403, 0.7553, 0.8546, 0.04873, 0.04632, 0.04796]): _vg.add([_i], _w, 'REPLACE')
_vg = ob_mesh.vertex_groups.new(name='Chest')
for _i, _w in zip([11, 13, 15, 17, 19, 41, 43, 45, 47, 64, 68, 69, 76, 82, 95, 109, 110, 111, 163, 243, 245, 246, 248, 250, 251], [0.4236, 0.08735, 0.06586, 0.05294, 0.01443, 0.2523, 0.07199, 0.05627, 0.04305, 0.01366, 0.3342, 0.08522, 0.06578, 0.05305, 0.9957, 0.002247, 0.7078, 0.04129, 0.06565, 0.1883, 0.1398, 0.1673, 0.1708, 0.01786, 0.0002501]): _vg.add([_i], _w, 'REPLACE')
_vg = ob_mesh.vertex_groups.new(name='Upper Chest')
for _i, _w in zip([11, 12, 13, 14, 15, 16, 17, 18, 19, 20, 21, 23, 39, 41, 42, 43, 44, 45, 46, 47, 48, 49, 50, 51, 52, 53, 60, 61, 64, 65, 66, 68, 69, 74, 75, 76, 81, 82, 85, 96, 97, 98, 110, 111, 112, 113, 114, 115, 150, 151, 152, 153, 154, 164, 165, 166, 167, 168, 242, 243, 245, 246, 248, 249, 250, 251, 258, 259, 260, 261], [0.3781, 0.1472, 0.4251, 0.3891, 0.3455, 0.4202, 0.2841, 0.1011, 0.1768, 0.0403, 0.0912, 0.03886, 0.02944, 0.5446, 0.1165, 0.4582, 0.462, 0.3702, 0.4405, 0.3084, 0.1162, 0.1544, 0.05383, 0.08772, 0.007915, 0.04075, 0.04677, 0.1047, 0.1833, 0.09547, 0.07213, 0.4618, 0.4402, 0.03892, 0.429, 0.3684, 0.4264, 0.3001, 0.008218, 0.9927, 0.9029, 0.1803, 0.1226, 0.8281, 0.7316, 0.2429, 0.06018, 0.008662, 0.2272, 0.499, 0.3677, 0.07689, 0.02028, 0.5496, 0.6452, 0.4344, 0.08474, 0.02041, 0.02035, 0.5318, 0.5958, 0.5527, 0.7031, 0.9988, 0.1167, 0.084, 0.01394, 0.01779, 0.01734, 0.01249]): _vg.add([_i], _w, 'REPLACE')
_vg = ob_mesh.vertex_groups.new(name='Neck')
for _i, _w in zip([11, 12, 13, 14, 15, 16, 17, 18, 19, 20, 21, 22, 23, 24, 25, 26, 27, 28, 29, 41, 42, 43, 44, 45, 46, 47, 48, 49, 50, 51, 52, 53, 54, 55, 56, 57, 58, 59, 60, 61, 64, 65, 68, 69, 72, 74, 75, 76, 78, 80, 81, 82, 84, 86, 88, 97, 98, 99, 100, 101, 102, 103, 104, 111, 112, 113, 114, 115, 116, 117, 118, 119, 121, 144, 150, 151, 152, 153, 154, 155, 156, 157, 158, 164, 165, 166, 167, 168, 169, 170, 171, 172, 243, 245, 246, 258, 259, 260, 261, 262, 263, 264, 265, 266, 267, 268, 269, 270, 271, 272], [0.05323, 0.03718, 0.304, 0.1558, 0.3735, 0.429, 0.4136, 0.6285, 0.4338, 0.4548, 0.2352, 0.2468, 0.1221, 0.1696, 0.05769, 0.1126, 0.007789, 0.08981, 0.001536, 0.04898, 0.00223, 0.3124, 0.1484, 0.3944, 0.4245, 0.4418, 0.6458, 0.4576, 0.4896, 0.2635, 0.2903, 0.1406, 0.149, 0.07346, 0.08963, 0.03345, 0.06765, 0.002465, 0.4678, 0.6361, 0.4352, 0.2461, 0.05432, 0.2986, 0.2371, 0.1239, 0.1538, 0.3589, 0.1493, 0.06157, 0.4295, 0.4067, 0.1082, 0.0004406, 0.07656, 0.08343, 0.7922, 0.9089, 0.139, 0.07456, 0.03499, 0.0201, 0.02046, 0.06528, 0.2043, 0.6824, 0.694, 0.281, 0.1279, 0.05924, 0.02364, 0.01533, 0.01604, 0.04314, 0.02795, 0.1751, 0.478, 0.6525, 0.441, 0.2403, 0.1136, 0.07067, 0.05297, 0.05247, 0.1691, 0.47, 0.6745, 0.4675, 0.2309, 0.1026, 0.06144, 0.04451, 0.1481, 0.1406, 0.1495, 0.09789, 0.1035, 0.1013, 0.09515, 0.1752, 0.1738, 0.1795, 0.1785, 0.1762, 0.175, 0.07741, 0.09781, 0.06634, 0.0862, 0.08535]): _vg.add([_i], _w, 'REPLACE')
_vg = ob_mesh.vertex_groups.new(name='Head')
for _i, _w in zip([13, 15, 16, 17, 18, 19, 20, 21, 22, 23, 24, 25, 26, 27, 28, 29, 43, 45, 46, 47, 48, 49, 50, 51, 52, 53, 54, 55, 56, 57, 58, 59, 60, 61, 64, 65, 69, 72, 74, 76, 78, 80, 81, 82, 84, 86, 87, 88, 99, 100, 101, 102, 103, 104, 113, 114, 115, 116, 117, 118, 119, 121, 144, 152, 153, 154, 155, 156, 157, 158, 166, 167, 168, 169, 170, 171, 172, 243, 245, 246, 258, 259, 260, 261, 262, 263, 264, 265, 266, 267, 268, 269, 270, 271, 272], [0.1537, 0.192, 0.02386, 0.2303, 0.2481, 0.3453, 0.4908, 0.6512, 0.7261, 0.8227, 0.8141, 0.9187, 0.8767, 0.9621, 0.9018, 0.9702, 0.1238, 0.1529, 0.01857, 0.1815, 0.2175, 0.3535, 0.4468, 0.6289, 0.6754, 0.8037, 0.8354, 0.8991, 0.9013, 0.9447, 0.9255, 0.9689, 0.4741, 0.2375, 0.3373, 0.6354, 0.1444, 0.7362, 0.8211, 0.1822, 0.8351, 0.9133, 0.02383, 0.2199, 0.8813, 0.9664, 0.9751, 0.9161, 0.0782, 0.8547, 0.9219, 0.9546, 0.9628, 0.9623, 0.05648, 0.2389, 0.6854, 0.8577, 0.9334, 0.9591, 0.9633, 0.9637, 0.9488, 0.05563, 0.2555, 0.517, 0.7364, 0.8761, 0.9231, 0.9424, 0.03604, 0.2299, 0.4924, 0.7471, 0.8869, 0.9321, 0.9477, 0.072, 0.05671, 0.06856, 0.8628, 0.8547, 0.8572, 0.8664, 0.8102, 0.812, 0.8061, 0.806, 0.8091, 0.8107, 0.9147, 0.8924, 0.9271, 0.9054, 0.9062]): _vg.add([_i], _w, 'REPLACE')
_vg = ob_mesh.vertex_groups.new(name='Shoulder.R')
for _i, _w in zip([1, 4, 6, 8, 10, 12, 14, 16, 31, 34, 36, 38, 40, 42, 44, 46, 66, 67, 70, 71, 75, 77, 81, 83, 110, 147, 148, 149, 150, 151, 152, 161, 162, 163, 164, 165, 226, 229, 242, 247, 248, 250, 251], [0.0371, 0.05617, 0.07027, 0.08242, 0.7258, 0.1273, 0.177, 0.03181, 0.03985, 0.05528, 0.06645, 0.07678, 0.2622, 0.04851, 0.0922, 0.01252, 0.07317, 0.5796, 0.05552, 0.03406, 0.1342, 0.06993, 0.0233, 0.08419, 0.09917, 0.02393, 0.08307, 0.9828, 0.2736, 0.1172, 0.02352, 0.005966, 0.06367, 0.788, 0.1376, 0.05272, 0.004062, 0.05084, 0.2097, 0.08469, 0.05156, 0.4291, 0.1853]): _vg.add([_i], _w, 'REPLACE')
_vg = ob_mesh.vertex_groups.new(name='Upper Arm.R')
for _i, _w in zip([10, 12, 14, 16, 31, 34, 36, 38, 40, 42, 44, 46, 66, 67, 75, 77, 81, 83, 150, 151, 152, 163, 164, 165, 166, 226, 229, 242, 244, 247, 248, 250, 251, 253], [0.2048, 0.5742, 0.2334, 0.06547, 0.000575, 0.01614, 0.03734, 0.0565, 0.6702, 0.7196, 0.1444, 0.06146, 0.6869, 0.3213, 0.2388, 0.006713, 0.06294, 0.01542, 0.4365, 0.1782, 0.05693, 0.0, 0.0, 0.09996, 0.01166, 0.05626, 0.03109, 0.66, 0.9674, 0.8049, 0.02047, 0.0, 0.6906, 0.01611]): _vg.add([_i], _w, 'REPLACE')
_vg = ob_mesh.vertex_groups.new(name='Lower Arm.R')
for _i, _w in zip([10, 12, 14, 40, 42, 44, 66, 67, 75, 226, 227, 228, 229, 242, 247, 252, 253], [0.03301, 0.09779, 0.004161, 0.0263, 0.08119, 0.002346, 0.1428, 0.07144, 0.003563, 0.8982, 0.9661, 0.9605, 0.8871, 0.07708, 0.08875, 0.9727, 0.9505]): _vg.add([_i], _w, 'REPLACE')
_vg = ob_mesh.vertex_groups.new(name='Hand.R')
for _i, _w in zip([230, 231, 232, 233, 234, 237, 254, 255, 256, 257], [0.9572, 0.1866, 0.213, 0.9305, 0.4676, 0.4839, 0.9414, 0.8245, 0.1196, 0.1746]): _vg.add([_i], _w, 'REPLACE')
_vg = ob_mesh.vertex_groups.new(name='Fingers.R')
for _i, _w in zip([230, 231, 232, 233, 234, 235, 236, 237, 238, 239, 240, 241, 254, 255, 256, 257], [0.007224, 0.8076, 0.7794, 0.05141, 0.5308, 0.984, 0.98, 0.5135, 0.9803, 0.9903, 1.003, 0.9961, 0.05285, 0.1615, 0.8797, 0.8234]): _vg.add([_i], _w, 'REPLACE')
_vg = ob_mesh.vertex_groups.new(name='Shoulder.L')
_vg = ob_mesh.vertex_groups.new(name='Upper Arm.L')
for _i, _w in zip([6, 8, 10, 38, 40, 67, 77, 83, 150, 151, 251], [0.0, 0.0, 0.0, 0.0, 0.0, 0.0, 0.0, 0.0, 0.0, 0.0, 0.0]): _vg.add([_i], _w, 'REPLACE')
_vg = ob_mesh.vertex_groups.new(name='Lower Arm.L')
_vg = ob_mesh.vertex_groups.new(name='Hand.L')
_vg = ob_mesh.vertex_groups.new(name='Fingers.L')
_vg = ob_mesh.vertex_groups.new(name='Upper Leg.R')
for _i, _w in zip([0, 1, 2, 3, 4, 5, 6, 7, 8, 30, 31, 32, 33, 34, 35, 36, 37, 38, 62, 63, 70, 71, 73, 77, 79, 83, 89, 90, 91, 92, 93, 105, 106, 107, 108, 120, 122, 123, 124, 125, 142, 143, 145, 146, 147, 148, 159, 160, 161, 162, 173, 174, 175, 182, 183, 184, 185, 186, 187, 188, 189, 190, 191, 192, 193, 194, 195, 196, 197, 198, 199, 200, 201, 202, 203, 204, 205, 206, 207, 208, 209, 210, 211, 212, 213, 214, 215, 216, 217, 218, 219, 220, 221, 222, 223, 224, 225], [0.4115, 0.2523, 0.0, 0.0, 0.1499, 0.1139, 0.08064, 0.0636, 0.05404, 0.4179, 0.1774, 0.2779, 0.1845, 0.09696, 0.09071, 0.05784, 0.01916, 0.03637, 0.0, 0.0, 0.1319, 0.2187, 0.1132, 0.07783, 0.05018, 0.05136, 0.3758, 0.08075, 0.893, 0.729, 0.2242, 0.8205, 0.6116, 0.2417, 0.08507, 0.8139, 0.0, 0.8256, 0.505, 0.0, 0.9218, 0.8972, 0.632, 0.484, 0.2562, 0.07506, 0.5119, 0.2876, 0.1455, 0.0339, 0.9266, 0.03944, 0.0, 0.0, 0.0, 0.3365, 0.5272, 0.3311, 0.0, 0.0, 0.0, 0.0, 0.0, 0.0, 0.0, 0.0, 0.0, 0.0, 0.0, 0.0, 0.0, 0.2615, 0.2659, 0.0, 0.0, 0.0, 0.0, 0.0, 0.0, 0.0, 0.0, 0.0, 0.0, 0.0, 0.0, 0.0, 0.0, 0.0, 0.0, 0.0, 0.0, 0.0, 0.0, 0.0, 0.0, 0.0, 0.0]): _vg.add([_i], _w, 'REPLACE')
_vg = ob_mesh.vertex_groups.new(name='Lower Leg.R')
for _i, _w in zip([0, 1, 30, 71, 89, 122, 123, 124, 125, 126, 128, 129, 173, 174, 175, 176, 177], [0.03756, 0.00482, 0.02022, 0.01155, 0.06961, 0.1531, 0.1534, 0.4662, 0.2311, 0.4159, 0.01388, 0.3922, 0.007777, 0.8145, 0.8269, 0.06783, 0.0904]): _vg.add([_i], _w, 'REPLACE')
_vg = ob_mesh.vertex_groups.new(name='Foot.R')
for _i, _w in zip([126, 127, 128, 129, 130, 131, 132, 133, 134, 135, 136, 137, 138, 176, 177, 178, 179, 180, 181], [0.5729, 0.9631, 0.9383, 0.6027, 0.9669, 0.854, 0.2075, 0.926, 0.6059, 0.09939, 0.09703, 0.5466, 0.04281, 0.9316, 0.8986, 0.9735, 0.8619, 0.742, 0.4854]): _vg.add([_i], _w, 'REPLACE')
_vg = ob_mesh.vertex_groups.new(name='Toes.R')
for _i, _w in zip([130, 131, 132, 133, 134, 135, 136, 137, 138, 139, 140, 141, 178, 179, 180, 181], [0.003228, 0.1458, 0.7924, 0.06078, 0.3933, 0.9006, 0.9029, 0.452, 0.9536, 0.9838, 1.054, 1.017, 0.0009484, 0.138, 0.2578, 0.5144]): _vg.add([_i], _w, 'REPLACE')
_vg = ob_mesh.vertex_groups.new(name='Upper Leg.L')
for _i, _w in zip([0, 2, 3, 30, 31, 32, 33, 34, 62, 63, 71, 89, 90, 120, 122, 123, 124, 125, 126, 127, 159, 160, 174, 175, 176, 182, 183, 184, 185, 186, 187, 188, 189, 190, 191, 192, 193, 194, 195, 196, 197, 198, 199, 200, 201, 202, 203, 204, 205, 206, 207, 208, 209, 210, 211, 212, 213, 214, 215, 216, 217, 218, 219, 220, 221, 222, 223, 224, 225], [0.01098, 0.0, 0.04282, 0.125, 0.0246, 0.05575, 0.001716, 0.003471, 0.0, 0.04527, 0.01099, 0.04447, 0.1187, 0.01293, 0.0, 0.0, 0.0, 0.0, 0.0, 0.0, 0.05174, 0.01936, 0.0, 0.0, 0.0, 0.0, 0.1046, 0.0, 0.09441, 0.0, 0.0, 0.0, 0.0, 0.0, 0.0, 0.0, 0.0, 0.0, 0.0, 0.0, 0.06574, 0.0536, 0.0, 0.0, 0.0, 0.0, 0.0, 0.0, 0.0, 0.0, 0.0, 0.0, 0.0, 0.0, 0.0, 0.0, 0.0, 0.0, 0.0, 0.0, 0.0, 0.08656, 0.05081, 0.0, 0.0, 0.0, 0.0, 0.0, 0.0]): _vg.add([_i], _w, 'REPLACE')
_vg = ob_mesh.vertex_groups.new(name='Lower Leg.L')
for _i, _w in zip([2, 32, 62, 90, 120, 182, 183, 184, 185, 186, 187, 188, 189, 190, 191, 192, 193, 194, 195, 196, 197, 198, 199, 200, 201, 202, 203, 204, 205, 206, 207, 208, 209, 210, 211, 212, 213, 214, 215, 216, 217, 218, 219, 220, 221, 222, 223, 224, 225], [0.0, 0.01612, 0.0832, 0.09396, 0.0, 0.0, 0.0728, 0.0, 0.06562, 0.0, 0.0, 0.0, 0.0, 0.0, 0.0, 0.0, 0.0, 0.0, 0.0, 0.0, 0.0, 0.0, 0.0, 0.0, 0.0, 0.0, 0.0, 0.0, 0.0, 0.0, 0.0, 0.0, 0.0, 0.0, 0.07502, 0.0, 0.0, 0.0, 0.0, 0.0, 0.0, 0.0, 0.0, 0.0, 0.0, 0.0, 0.0, 0.0, 0.0]): _vg.add([_i], _w, 'REPLACE')
_vg = ob_mesh.vertex_groups.new(name='Foot.L')
for _i, _w in zip([2, 182, 184, 186, 187, 188, 189, 190, 191, 192, 193, 194, 195, 196, 197, 198, 199, 200, 201, 202, 203, 204, 205, 206, 207, 208, 209, 210, 212, 213, 214, 215, 216, 217, 218, 219, 220, 221, 222, 223, 224, 225], [0.02187, 0.02114, 0.01629, 0.0163, 0.06299, 0.06173, 0.04883, 0.04736, 0.1012, 0.1077, 0.07745, 0.0789, 0.1006, 0.1001, 0.09011, 0.08993, 0.04602, 0.02819, 0.02811, 0.04854, 0.06057, 0.06148, 0.07835, 0.07813, 0.111, 0.08186, 0.08222, 0.11, 0.01801, 0.01402, 0.05716, 0.04688, 0.08448, 0.07653, 0.09442, 0.09316, 0.03645, 0.02563, 0.07084, 0.06106, 0.09187, 0.08633]): _vg.add([_i], _w, 'REPLACE')
_vg = ob_mesh.vertex_groups.new(name='Toes.L')
for _i, _w in zip([122, 143, 174, 190, 200, 203], [0.04272, 0.0142, 8.065e-05, 0.07602, 0.01834, 0.0004687]): _vg.add([_i], _w, 'REPLACE')
_m = ob_mesh.modifiers.new('Mirror', 'MIRROR')
_m.use_axis = (False, True, False)
_m.use_clip = True
_m = ob_mesh.modifiers.new('Armature', 'ARMATURE')
_m.object = ob_wolf
ob_wolf.location = (0.0, 0.0, 0.0)
ob_wolf.show_in_front = True
ob_wolf.lineart.crease_threshold = 0.0

# ---- collection membership
col_collection.objects.link(ob_mesh)
col_collection.objects.link(ob_wolf)

# ---- scene / render settings (as saved in the file)
scene.frame_start = 1; scene.frame_end = 19; scene.frame_set(1)
scene.render.engine = 'BLENDER_EEVEE_NEXT'
scene.cycles.use_denoising = False
scene.cycles.samples = 128
scene.cycles.sampling_pattern = 'TABULATED_SOBOL'
scene.cycles.use_adaptive_sampling = False
scene.cycles.use_light_tree = False
scene.view_settings.view_transform = 'Filmic'
bpy.context.view_layer.update()

# ---- added for rendering (the .blend has no active camera and no usable light): camera, sun
cam_auto = bpy.data.cameras.new('AutoCamera')
cam_auto.lens = 50.0
cam_auto.sensor_width = 36.0
cam_auto.clip_end = 1000.0
ob_auto_camera = bpy.data.objects.new('AutoCamera', cam_auto)
scene.collection.objects.link(ob_auto_camera)
ob_auto_camera.location = (11.4424, -13.8156, 12.1126)
ob_auto_camera.rotation_euler = (1.09748, -7.21219e-08, 0.694738)
scene.camera = ob_auto_camera
light_auto_sun = bpy.data.lights.new('AutoSun', 'SUN')
light_auto_sun.energy = 3.0
light_auto_sun.angle = 0.0523599
ob_auto_sun = bpy.data.objects.new('AutoSun', light_auto_sun)
scene.collection.objects.link(ob_auto_sun)
ob_auto_sun.rotation_euler = (0.872665, 0.174533, 0.523599)
bpy.context.view_layer.update()
